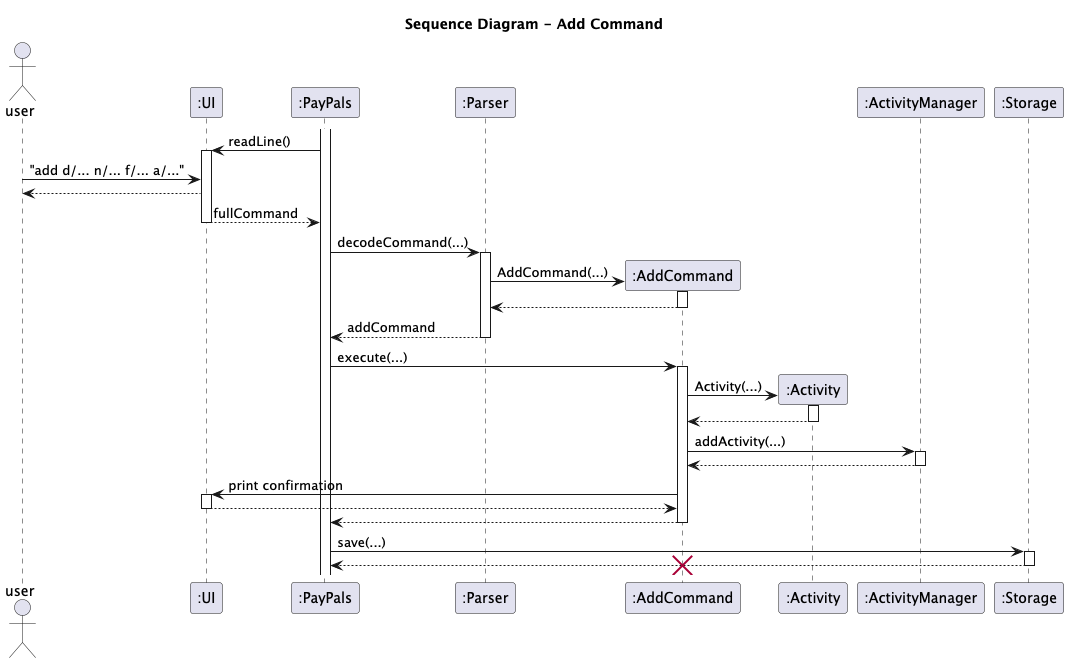

The diagram above was rendered by PlantUML. Its source (embedded in the PNG):
@startuml
title Sequence Diagram - Add Command
actor user

participant ":UI" as ui
participant ":PayPals" as pp
participant ":Parser" as parser
participant ":AddCommand" as addCmd
participant ":Activity" as activity
participant ":ActivityManager" as mgr
participant ":Storage" as storage

activate pp
pp -> ui : readLine()
activate ui
user -> ui : "add d/... n/... f/... a/..."
ui --> user
ui --> pp : fullCommand
deactivate ui
pp -> parser : decodeCommand(...)
activate parser
parser -> addCmd ** : AddCommand(...)
activate addCmd
addCmd --> parser :
deactivate addCmd
parser --> pp : addCommand
deactivate parser

pp -> addCmd : execute(...)
activate addCmd
addCmd -> activity ** : Activity(...)
activate activity
activity --> addCmd :
deactivate activity

addCmd -> mgr : addActivity(...)
activate mgr
mgr --> addCmd :
deactivate mgr

addCmd -> ui : print confirmation
activate ui
ui --> addCmd :
deactivate ui
addCmd --> pp
deactivate addCmd

pp -> storage : save(...)
activate storage
storage --> pp :
deactivate storage

destroy addCmd

@enduml